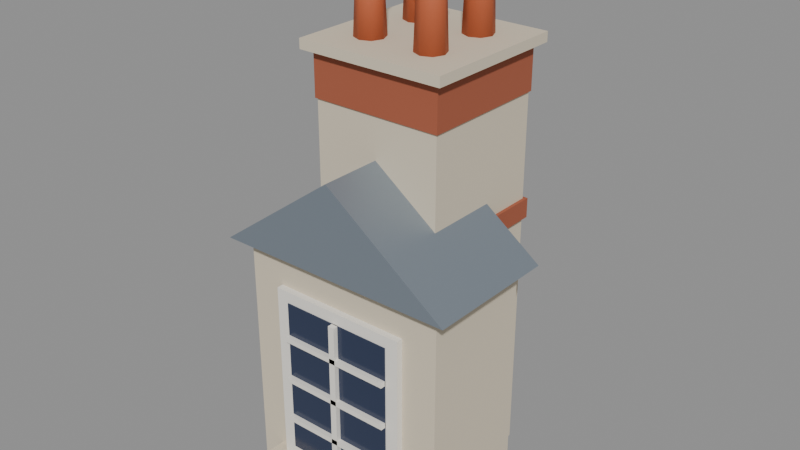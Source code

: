 # Source: paris.blend  (saved by Blender 5.1.30; exported with 4.5.12 LTS)
import bpy
from mathutils import Matrix  # noqa: F401  (used for matrix-valued properties, if any)

bpy.ops.wm.read_factory_settings(use_empty=True)
scene = bpy.context.scene
scene.name = 'Scene'

# ---- materials (node trees are filled in below, after node groups)
mat_plaster = bpy.data.materials.new('plaster')
mat_plaster.diffuse_color = (0.6939, 0.6105, 0.4678, 1.0)
mat_brick = bpy.data.materials.new('brick')
mat_brick.diffuse_color = (0.3813, 0.1022, 0.04971, 1.0)
mat_pot = bpy.data.materials.new('pot')
mat_pot.diffuse_color = (0.5271, 0.117, 0.04231, 1.0)
mat_zinc = bpy.data.materials.new('zinc')
mat_zinc.diffuse_color = (0.2664, 0.314, 0.3663, 1.0)
mat_frame = bpy.data.materials.new('frame')
mat_frame.diffuse_color = (0.8796, 0.8469, 0.7758, 1.0)
mat_glass = bpy.data.materials.new('glass')
mat_glass.diffuse_color = (0.02315, 0.0356, 0.08022, 1.0)

# ---- material node trees
mat_plaster.use_nodes = True; mat_plaster.node_tree.nodes.clear()
_N = mat_plaster.node_tree.nodes; _L = mat_plaster.node_tree.links
n0 = _N.new('ShaderNodeBsdfPrincipled'); n0.name = 'Principled BSDF'; n0.location = (-200, 100)
n0.inputs[0].default_value = (0.6939, 0.6105, 0.4678, 1.0)
n0.inputs[2].default_value = 0.85
n1 = _N.new('ShaderNodeOutputMaterial'); n1.name = 'Material Output'; n1.location = (200, 100)
_L.new(n0.outputs[0], n1.inputs[0])
n1.is_active_output = True
mat_brick.use_nodes = True; mat_brick.node_tree.nodes.clear()
_N = mat_brick.node_tree.nodes; _L = mat_brick.node_tree.links
n0 = _N.new('ShaderNodeBsdfPrincipled'); n0.name = 'Principled BSDF'; n0.location = (-200, 100)
n0.inputs[0].default_value = (0.3813, 0.1022, 0.04971, 1.0)
n0.inputs[2].default_value = 0.8
n1 = _N.new('ShaderNodeOutputMaterial'); n1.name = 'Material Output'; n1.location = (200, 100)
_L.new(n0.outputs[0], n1.inputs[0])
n1.is_active_output = True
mat_pot.use_nodes = True; mat_pot.node_tree.nodes.clear()
_N = mat_pot.node_tree.nodes; _L = mat_pot.node_tree.links
n0 = _N.new('ShaderNodeBsdfPrincipled'); n0.name = 'Principled BSDF'; n0.location = (-200, 100)
n0.inputs[0].default_value = (0.5271, 0.117, 0.04231, 1.0)
n0.inputs[2].default_value = 0.7
n1 = _N.new('ShaderNodeOutputMaterial'); n1.name = 'Material Output'; n1.location = (200, 100)
_L.new(n0.outputs[0], n1.inputs[0])
n1.is_active_output = True
mat_zinc.use_nodes = True; mat_zinc.node_tree.nodes.clear()
_N = mat_zinc.node_tree.nodes; _L = mat_zinc.node_tree.links
n0 = _N.new('ShaderNodeBsdfPrincipled'); n0.name = 'Principled BSDF'; n0.location = (-200, 100)
n0.inputs[0].default_value = (0.2664, 0.314, 0.3663, 1.0)
n0.inputs[1].default_value = 0.5
n0.inputs[2].default_value = 0.45
n1 = _N.new('ShaderNodeOutputMaterial'); n1.name = 'Material Output'; n1.location = (200, 100)
_L.new(n0.outputs[0], n1.inputs[0])
n1.is_active_output = True
mat_frame.use_nodes = True; mat_frame.node_tree.nodes.clear()
_N = mat_frame.node_tree.nodes; _L = mat_frame.node_tree.links
n0 = _N.new('ShaderNodeBsdfPrincipled'); n0.name = 'Principled BSDF'; n0.location = (-200, 100)
n0.inputs[0].default_value = (0.8796, 0.8469, 0.7758, 1.0)
n0.inputs[2].default_value = 0.6
n1 = _N.new('ShaderNodeOutputMaterial'); n1.name = 'Material Output'; n1.location = (200, 100)
_L.new(n0.outputs[0], n1.inputs[0])
n1.is_active_output = True
mat_glass.use_nodes = True; mat_glass.node_tree.nodes.clear()
_N = mat_glass.node_tree.nodes; _L = mat_glass.node_tree.links
n0 = _N.new('ShaderNodeBsdfPrincipled'); n0.name = 'Principled BSDF'; n0.location = (-200, 100)
n0.inputs[0].default_value = (0.02315, 0.0356, 0.08022, 1.0)
n0.inputs[2].default_value = 0.15
n1 = _N.new('ShaderNodeOutputMaterial'); n1.name = 'Material Output'; n1.location = (200, 100)
_L.new(n0.outputs[0], n1.inputs[0])
n1.is_active_output = True

# ---- meshes
me_pa_chimney = bpy.data.meshes.new('pa_chimney')
me_pa_chimney.from_pydata([(-0.4, -0.4, 0.0), (-0.4, -0.4, 2.3), (-0.4, 0.4, 0.0), (-0.4, 0.4, 2.3), (0.4, -0.4, 0.0), (0.4, -0.4, 2.3), (0.4, 0.4, 0.0), (0.4, 0.4, 2.3), (-0.42, -0.42, 1.54), (-0.42, -0.42, 1.66), (-0.42, 0.42, 1.54), (-0.42, 0.42, 1.66), (0.42, -0.42, 1.54), (0.42, -0.42, 1.66), (0.42, 0.42, 1.54), (0.42, 0.42, 1.66), (-0.41, -0.41, 2.3), (-0.41, -0.41, 2.6), (-0.41, 0.41, 2.3), (-0.41, 0.41, 2.6), (0.41, -0.41, 2.3), (0.41, -0.41, 2.6), (0.41, 0.41, 2.3), (0.41, 0.41, 2.6), (-0.46, -0.46, 2.57), (-0.46, -0.46, 2.63), (-0.46, 0.46, 2.57), (-0.46, 0.46, 2.63), (0.46, -0.46, 2.57), (0.46, -0.46, 2.63), (0.46, 0.46, 2.57), (0.46, 0.46, 2.63), (-0.2, -0.11, 2.63), (-0.2, -0.13, 3.05), (-0.1364, -0.1364, 2.63), (-0.1505, -0.1505, 3.05), (-0.11, -0.2, 2.63), (-0.13, -0.2, 3.05), (-0.1364, -0.2636, 2.63), (-0.1505, -0.2495, 3.05), (-0.2, -0.29, 2.63), (-0.2, -0.27, 3.05), (-0.2636, -0.2636, 2.63), (-0.2495, -0.2495, 3.05), (-0.29, -0.2, 2.63), (-0.27, -0.2, 3.05), (-0.2636, -0.1364, 2.63), (-0.2495, -0.1505, 3.05), (-0.2, -0.115, 3.05), (-0.2, -0.105, 3.09), (-0.1399, -0.1399, 3.05), (-0.1328, -0.1328, 3.09), (-0.115, -0.2, 3.05), (-0.105, -0.2, 3.09), (-0.1399, -0.2601, 3.05), (-0.1328, -0.2672, 3.09), (-0.2, -0.285, 3.05), (-0.2, -0.295, 3.09), (-0.2601, -0.2601, 3.05), (-0.2672, -0.2672, 3.09), (-0.285, -0.2, 3.05), (-0.295, -0.2, 3.09), (-0.2601, -0.1399, 3.05), (-0.2672, -0.1328, 3.09), (0.2, -0.11, 2.63), (0.2, -0.13, 3.15), (0.2636, -0.1364, 2.63), (0.2495, -0.1505, 3.15), (0.29, -0.2, 2.63), (0.27, -0.2, 3.15), (0.2636, -0.2636, 2.63), (0.2495, -0.2495, 3.15), (0.2, -0.29, 2.63), (0.2, -0.27, 3.15), (0.1364, -0.2636, 2.63), (0.1505, -0.2495, 3.15), (0.11, -0.2, 2.63), (0.13, -0.2, 3.15), (0.1364, -0.1364, 2.63), (0.1505, -0.1505, 3.15), (0.2, -0.115, 3.15), (0.2, -0.105, 3.19), (0.2601, -0.1399, 3.15), (0.2672, -0.1328, 3.19), (0.285, -0.2, 3.15), (0.295, -0.2, 3.19), (0.2601, -0.2601, 3.15), (0.2672, -0.2672, 3.19), (0.2, -0.285, 3.15), (0.2, -0.295, 3.19), (0.1399, -0.2601, 3.15), (0.1328, -0.2672, 3.19), (0.115, -0.2, 3.15), (0.105, -0.2, 3.19), (0.1399, -0.1399, 3.15), (0.1328, -0.1328, 3.19), (-0.2, 0.29, 2.63), (-0.2, 0.27, 3.05), (-0.1364, 0.2636, 2.63), (-0.1505, 0.2495, 3.05), (-0.11, 0.2, 2.63), (-0.13, 0.2, 3.05), (-0.1364, 0.1364, 2.63), (-0.1505, 0.1505, 3.05), (-0.2, 0.11, 2.63), (-0.2, 0.13, 3.05), (-0.2636, 0.1364, 2.63), (-0.2495, 0.1505, 3.05), (-0.29, 0.2, 2.63), (-0.27, 0.2, 3.05), (-0.2636, 0.2636, 2.63), (-0.2495, 0.2495, 3.05), (-0.2, 0.285, 3.05), (-0.2, 0.295, 3.09), (-0.1399, 0.2601, 3.05), (-0.1328, 0.2672, 3.09), (-0.115, 0.2, 3.05), (-0.105, 0.2, 3.09), (-0.1399, 0.1399, 3.05), (-0.1328, 0.1328, 3.09), (-0.2, 0.115, 3.05), (-0.2, 0.105, 3.09), (-0.2601, 0.1399, 3.05), (-0.2672, 0.1328, 3.09), (-0.285, 0.2, 3.05), (-0.295, 0.2, 3.09), (-0.2601, 0.2601, 3.05), (-0.2672, 0.2672, 3.09), (0.2, 0.29, 2.63), (0.2, 0.27, 3.15), (0.2636, 0.2636, 2.63), (0.2495, 0.2495, 3.15), (0.29, 0.2, 2.63), (0.27, 0.2, 3.15), (0.2636, 0.1364, 2.63), (0.2495, 0.1505, 3.15), (0.2, 0.11, 2.63), (0.2, 0.13, 3.15), (0.1364, 0.1364, 2.63), (0.1505, 0.1505, 3.15), (0.11, 0.2, 2.63), (0.13, 0.2, 3.15), (0.1364, 0.2636, 2.63), (0.1505, 0.2495, 3.15), (0.2, 0.285, 3.15), (0.2, 0.295, 3.19), (0.2601, 0.2601, 3.15), (0.2672, 0.2672, 3.19), (0.285, 0.2, 3.15), (0.295, 0.2, 3.19), (0.2601, 0.1399, 3.15), (0.2672, 0.1328, 3.19), (0.2, 0.115, 3.15), (0.2, 0.105, 3.19), (0.1399, 0.1399, 3.15), (0.1328, 0.1328, 3.19), (0.115, 0.2, 3.15), (0.105, 0.2, 3.19), (0.1399, 0.2601, 3.15), (0.1328, 0.2672, 3.19)], [], [(0, 1, 3, 2), (2, 3, 7, 6), (6, 7, 5, 4), (4, 5, 1, 0), (2, 6, 4, 0), (7, 3, 1, 5), (8, 9, 11, 10), (10, 11, 15, 14), (14, 15, 13, 12), (12, 13, 9, 8), (10, 14, 12, 8), (15, 11, 9, 13), (16, 17, 19, 18), (18, 19, 23, 22), (22, 23, 21, 20), (20, 21, 17, 16), (18, 22, 20, 16), (23, 19, 17, 21), (24, 25, 27, 26), (26, 27, 31, 30), (30, 31, 29, 28), (28, 29, 25, 24), (26, 30, 28, 24), (31, 27, 25, 29), (32, 33, 35, 34), (34, 35, 37, 36), (36, 37, 39, 38), (38, 39, 41, 40), (40, 41, 43, 42), (42, 43, 45, 44), (35, 33, 47, 45, 43, 41, 39, 37), (44, 45, 47, 46), (46, 47, 33, 32), (32, 34, 36, 38, 40, 42, 44, 46), (48, 49, 51, 50), (50, 51, 53, 52), (52, 53, 55, 54), (54, 55, 57, 56), (56, 57, 59, 58), (58, 59, 61, 60), (51, 49, 63, 61, 59, 57, 55, 53), (60, 61, 63, 62), (62, 63, 49, 48), (48, 50, 52, 54, 56, 58, 60, 62), (64, 65, 67, 66), (66, 67, 69, 68), (68, 69, 71, 70), (70, 71, 73, 72), (72, 73, 75, 74), (74, 75, 77, 76), (67, 65, 79, 77, 75, 73, 71, 69), (76, 77, 79, 78), (78, 79, 65, 64), (64, 66, 68, 70, 72, 74, 76, 78), (80, 81, 83, 82), (82, 83, 85, 84), (84, 85, 87, 86), (86, 87, 89, 88), (88, 89, 91, 90), (90, 91, 93, 92), (83, 81, 95, 93, 91, 89, 87, 85), (92, 93, 95, 94), (94, 95, 81, 80), (80, 82, 84, 86, 88, 90, 92, 94), (96, 97, 99, 98), (98, 99, 101, 100), (100, 101, 103, 102), (102, 103, 105, 104), (104, 105, 107, 106), (106, 107, 109, 108), (99, 97, 111, 109, 107, 105, 103, 101), (108, 109, 111, 110), (110, 111, 97, 96), (96, 98, 100, 102, 104, 106, 108, 110), (112, 113, 115, 114), (114, 115, 117, 116), (116, 117, 119, 118), (118, 119, 121, 120), (120, 121, 123, 122), (122, 123, 125, 124), (115, 113, 127, 125, 123, 121, 119, 117), (124, 125, 127, 126), (126, 127, 113, 112), (112, 114, 116, 118, 120, 122, 124, 126), (128, 129, 131, 130), (130, 131, 133, 132), (132, 133, 135, 134), (134, 135, 137, 136), (136, 137, 139, 138), (138, 139, 141, 140), (131, 129, 143, 141, 139, 137, 135, 133), (140, 141, 143, 142), (142, 143, 129, 128), (128, 130, 132, 134, 136, 138, 140, 142), (144, 145, 147, 146), (146, 147, 149, 148), (148, 149, 151, 150), (150, 151, 153, 152), (152, 153, 155, 154), (154, 155, 157, 156), (147, 145, 159, 157, 155, 153, 151, 149), (156, 157, 159, 158), (158, 159, 145, 144), (144, 146, 148, 150, 152, 154, 156, 158)])
me_pa_chimney.polygons.foreach_set('use_smooth', [0, 0, 0, 0, 0, 0, 0, 0, 0, 0, 0, 0, 0, 0, 0, 0, 0, 0, 0, 0, 0, 0, 0, 0, 1, 1, 1, 1, 1, 1, 1, 1, 1, 1, 1, 1, 1, 1, 1, 1, 1, 1, 1, 1, 1, 1, 1, 1, 1, 1, 1, 1, 1, 1, 1, 1, 1, 1, 1, 1, 1, 1, 1, 1, 1, 1, 1, 1, 1, 1, 1, 1, 1, 1, 1, 1, 1, 1, 1, 1, 1, 1, 1, 1, 1, 1, 1, 1, 1, 1, 1, 1, 1, 1, 1, 1, 1, 1, 1, 1, 1, 1, 1, 1])
me_pa_chimney.polygons.foreach_set('material_index', [0, 0, 0, 0, 0, 0, 1, 1, 1, 1, 1, 1, 1, 1, 1, 1, 1, 1, 0, 0, 0, 0, 0, 0, 2, 2, 2, 2, 2, 2, 2, 2, 2, 2, 2, 2, 2, 2, 2, 2, 2, 2, 2, 2, 2, 2, 2, 2, 2, 2, 2, 2, 2, 2, 2, 2, 2, 2, 2, 2, 2, 2, 2, 2, 2, 2, 2, 2, 2, 2, 2, 2, 2, 2, 2, 2, 2, 2, 2, 2, 2, 2, 2, 2, 2, 2, 2, 2, 2, 2, 2, 2, 2, 2, 2, 2, 2, 2, 2, 2, 2, 2, 2, 2])
me_pa_chimney.materials.append(mat_plaster)
me_pa_chimney.materials.append(mat_brick)
me_pa_chimney.materials.append(mat_pot)
me_pa_chimney.update()
me_pa_dormer = bpy.data.meshes.new('pa_dormer')
me_pa_dormer.from_pydata([(-0.65, -0.7, 0.0), (-0.65, -0.7, 1.5), (-0.65, 0.0, 0.0), (-0.65, 0.0, 1.5), (0.65, -0.7, 0.0), (0.65, -0.7, 1.5), (0.65, 0.0, 0.0), (0.65, 0.0, 1.5), (-0.75, 0.05, 1.5), (-0.75, -0.78, 1.5), (0.75, 0.05, 1.5), (0.75, -0.78, 1.5), (0.0, 0.05, 2.05), (0.0, -0.78, 2.05), (-0.43, -0.74, 0.16), (-0.43, -0.74, 1.28), (-0.43, -0.68, 0.16), (-0.43, -0.68, 1.28), (0.43, -0.74, 0.16), (0.43, -0.74, 1.28), (0.43, -0.68, 0.16), (0.43, -0.68, 1.28), (-0.35, -0.745, 0.23), (-0.35, -0.745, 1.21), (-0.35, -0.715, 0.23), (-0.35, -0.715, 1.21), (0.35, -0.745, 0.23), (0.35, -0.745, 1.21), (0.35, -0.715, 0.23), (0.35, -0.715, 1.21), (-0.02, -0.775, 0.23), (-0.02, -0.775, 1.21), (-0.02, -0.725, 0.23), (-0.02, -0.725, 1.21), (0.02, -0.775, 0.23), (0.02, -0.775, 1.21), (0.02, -0.725, 0.23), (0.02, -0.725, 1.21), (-0.35, -0.775, 0.435), (-0.35, -0.775, 0.465), (-0.35, -0.725, 0.435), (-0.35, -0.725, 0.465), (0.35, -0.775, 0.435), (0.35, -0.775, 0.465), (0.35, -0.725, 0.435), (0.35, -0.725, 0.465), (-0.35, -0.775, 0.705), (-0.35, -0.775, 0.735), (-0.35, -0.725, 0.705), (-0.35, -0.725, 0.735), (0.35, -0.775, 0.705), (0.35, -0.775, 0.735), (0.35, -0.725, 0.705), (0.35, -0.725, 0.735), (-0.35, -0.775, 0.975), (-0.35, -0.775, 1.005), (-0.35, -0.725, 0.975), (-0.35, -0.725, 1.005), (0.35, -0.775, 0.975), (0.35, -0.775, 1.005), (0.35, -0.725, 0.975), (0.35, -0.725, 1.005), (-0.5, -0.86, 0.1), (-0.5, -0.86, 0.16), (-0.5, -0.7, 0.1), (-0.5, -0.7, 0.16), (0.5, -0.86, 0.1), (0.5, -0.86, 0.16), (0.5, -0.7, 0.1), (0.5, -0.7, 0.16)], [], [(0, 1, 3, 2), (2, 3, 7, 6), (6, 7, 5, 4), (4, 5, 1, 0), (2, 6, 4, 0), (7, 3, 1, 5), (8, 10, 12), (9, 13, 11), (8, 9, 11, 10), (10, 11, 13, 12), (12, 13, 9, 8), (14, 15, 17, 16), (16, 17, 21, 20), (20, 21, 19, 18), (18, 19, 15, 14), (16, 20, 18, 14), (21, 17, 15, 19), (22, 23, 25, 24), (24, 25, 29, 28), (28, 29, 27, 26), (26, 27, 23, 22), (24, 28, 26, 22), (29, 25, 23, 27), (30, 31, 33, 32), (32, 33, 37, 36), (36, 37, 35, 34), (34, 35, 31, 30), (32, 36, 34, 30), (37, 33, 31, 35), (38, 39, 41, 40), (40, 41, 45, 44), (44, 45, 43, 42), (42, 43, 39, 38), (40, 44, 42, 38), (45, 41, 39, 43), (46, 47, 49, 48), (48, 49, 53, 52), (52, 53, 51, 50), (50, 51, 47, 46), (48, 52, 50, 46), (53, 49, 47, 51), (54, 55, 57, 56), (56, 57, 61, 60), (60, 61, 59, 58), (58, 59, 55, 54), (56, 60, 58, 54), (61, 57, 55, 59), (62, 63, 65, 64), (64, 65, 69, 68), (68, 69, 67, 66), (66, 67, 63, 62), (64, 68, 66, 62), (69, 65, 63, 67)])
me_pa_dormer.polygons.foreach_set('material_index', [0, 0, 0, 0, 0, 0, 1, 1, 1, 1, 1, 2, 2, 2, 2, 2, 2, 3, 3, 3, 3, 3, 3, 2, 2, 2, 2, 2, 2, 2, 2, 2, 2, 2, 2, 2, 2, 2, 2, 2, 2, 2, 2, 2, 2, 2, 2, 0, 0, 0, 0, 0, 0])
me_pa_dormer.materials.append(mat_plaster)
me_pa_dormer.materials.append(mat_zinc)
me_pa_dormer.materials.append(mat_frame)
me_pa_dormer.materials.append(mat_glass)
me_pa_dormer.update()

# ---- objects
ob_pa_chimney = bpy.data.objects.new('pa_chimney', me_pa_chimney)
ob_pa_dormer = bpy.data.objects.new('pa_dormer', me_pa_dormer)

# ---- transforms, parenting, visibility, modifiers, constraints
ob_pa_chimney.location = (0.0, 0.0, 0.0)
ob_pa_dormer.location = (0.0, 0.0, 0.0)

# ---- collection membership
scene.collection.objects.link(ob_pa_chimney)
scene.collection.objects.link(ob_pa_dormer)

# ---- scene / render settings (as saved in the file)
scene.frame_start = 1; scene.frame_end = 250; scene.frame_set(1)
scene.render.engine = 'BLENDER_EEVEE_NEXT'
scene.render.bake_bias = 0.0
scene.render.bake_samples = 0
scene.cycles.sampling_pattern = 'TABULATED_SOBOL'
scene.eevee.use_volume_custom_range = False
bpy.context.view_layer.update()

# ---- added for rendering (the .blend has no active camera and no usable light): camera, sun + grey world if the file has none
cam_auto = bpy.data.cameras.new('AutoCamera')
cam_auto.lens = 50.0
cam_auto.sensor_width = 36.0
cam_auto.clip_end = 1000.0
ob_auto_camera = bpy.data.objects.new('AutoCamera', cam_auto)
scene.collection.objects.link(ob_auto_camera)
ob_auto_camera.location = (3.48264, -4.37917, 4.38112)
ob_auto_camera.rotation_euler = (1.09748, -7.21219e-08, 0.694738)
scene.camera = ob_auto_camera
light_auto_sun = bpy.data.lights.new('AutoSun', 'SUN')
light_auto_sun.energy = 3.0
light_auto_sun.angle = 0.0523599
ob_auto_sun = bpy.data.objects.new('AutoSun', light_auto_sun)
scene.collection.objects.link(ob_auto_sun)
ob_auto_sun.rotation_euler = (0.872665, 0.174533, 0.523599)
if scene.world is None:
    world_auto = bpy.data.worlds.new('AutoWorld')
    world_auto.color = (0.3, 0.3, 0.3)
    scene.world = world_auto
bpy.context.view_layer.update()
